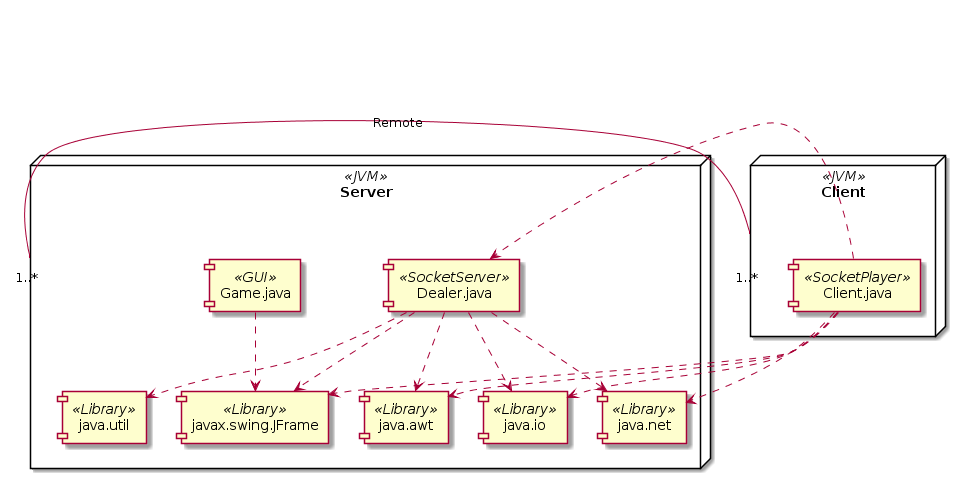

The diagram above was rendered by PlantUML. Its source (embedded in the PNG):
@startuml
node "Server" <<JVM>> {

	component "Game.java" <<GUI>>
	component "javax.swing.JFrame" <<Library>>
component "java.io" <<Library>>
component "java.net" <<Library>>
component "java.util" <<Library>>
component "java.awt" <<Library>>



[Dealer.java] ..> [java.io]
[Dealer.java] ..> [java.net]
[Dealer.java] ..> [java.util]
[Dealer.java] ..> [java.awt]
[Dealer.java] ..> [javax.swing.JFrame]

component "Dealer.java" <<SocketServer>>
}

Server "1..*" -- "1..*" [Client] : Remote


node "Client" <<JVM>> {
	component "Game.java" <<GUI>>
[Game.java] ..> [javax.swing.JFrame]
component "java.io" <<Library>>
component "java.net" <<Library>>
component "java.awt" <<Library>>

component "Client.java" <<SocketPlayer>>
[Client.java] ..> [Dealer.java]

[Client.java] ..> [java.io]
[Client.java] ..> [java.net]
[Client.java] ..> [java.awt]
[Client.java] ..> [javax.swing.JFrame]



}
@enduml